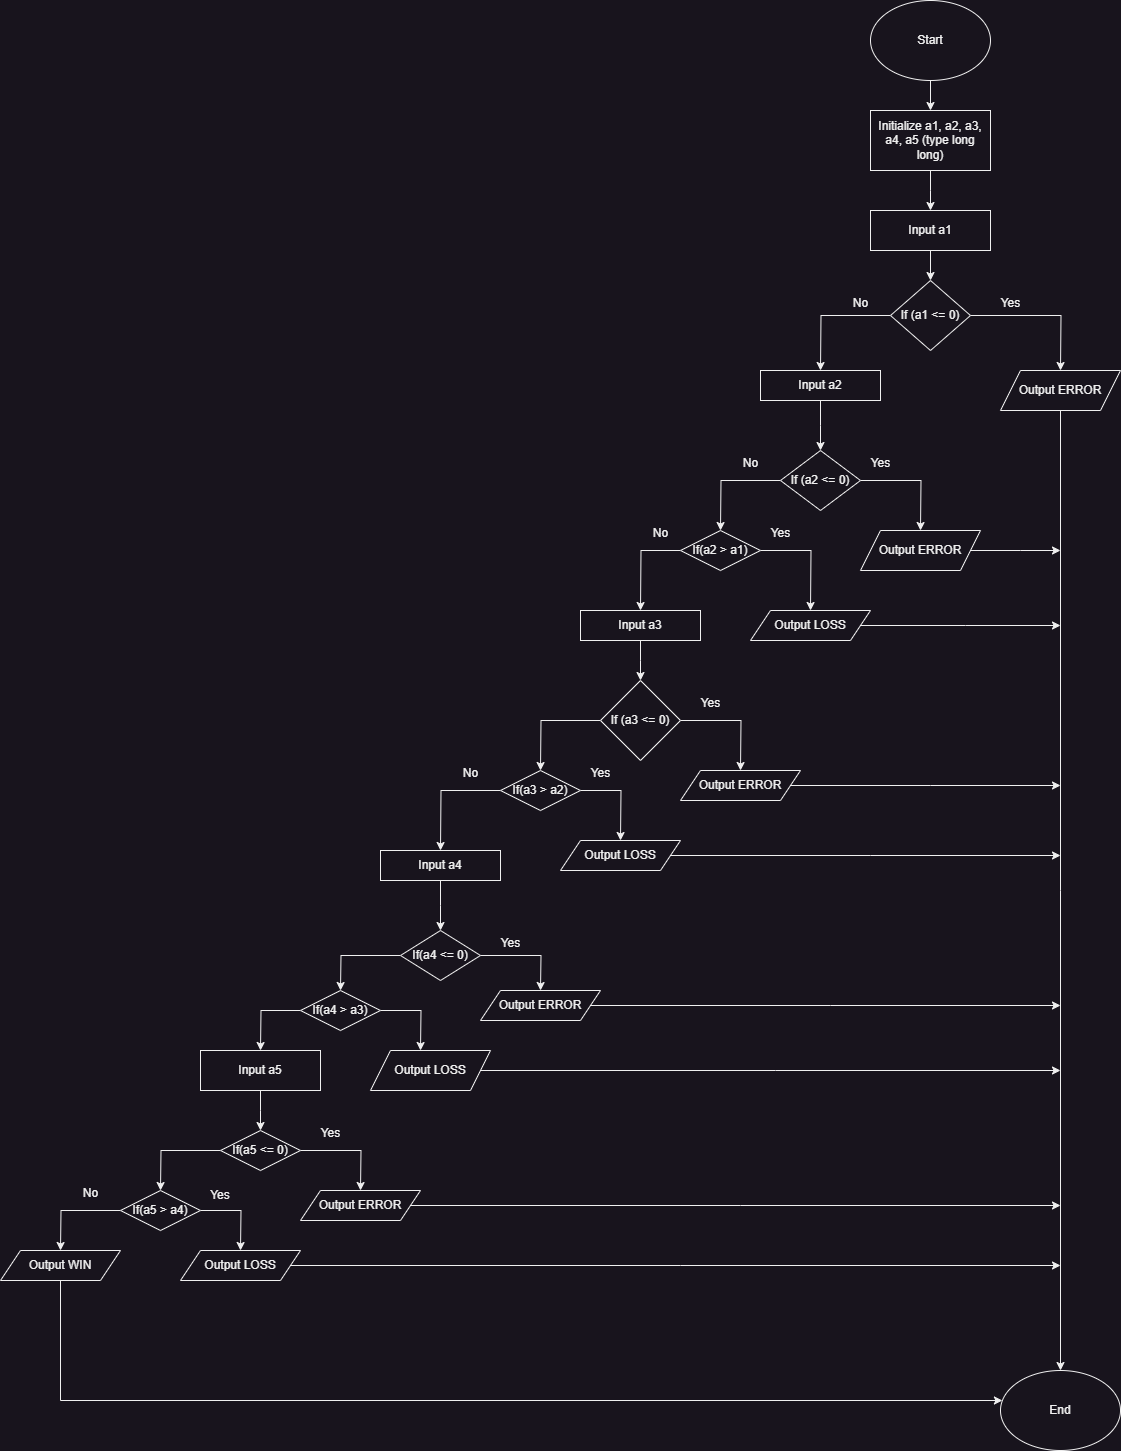

The diagram above was exported from draw.io. Its source (the exported page's mxGraphModel, read from the mxfile embedded in the PNG):
<mxGraphModel dx="1877" dy="621" grid="1" gridSize="10" guides="1" tooltips="1" connect="1" arrows="1" fold="1" page="1" pageScale="1" pageWidth="827" pageHeight="1169" math="0" shadow="0">
  <root>
    <mxCell id="0" />
    <mxCell id="1" parent="0" />
    <mxCell id="8KXOM7T8KuJxAq9gayZG-1" style="edgeStyle=orthogonalEdgeStyle;rounded=0;orthogonalLoop=1;jettySize=auto;html=1;exitX=0.5;exitY=1;exitDx=0;exitDy=0;" parent="1" source="8KXOM7T8KuJxAq9gayZG-2" edge="1">
      <mxGeometry relative="1" as="geometry">
        <mxPoint x="310" y="180" as="targetPoint" />
      </mxGeometry>
    </mxCell>
    <mxCell id="8KXOM7T8KuJxAq9gayZG-2" value="Start" style="ellipse;whiteSpace=wrap;html=1;" parent="1" vertex="1">
      <mxGeometry x="250" y="70" width="120" height="80" as="geometry" />
    </mxCell>
    <mxCell id="8KXOM7T8KuJxAq9gayZG-3" style="edgeStyle=orthogonalEdgeStyle;rounded=0;orthogonalLoop=1;jettySize=auto;html=1;" parent="1" source="8KXOM7T8KuJxAq9gayZG-4" edge="1">
      <mxGeometry relative="1" as="geometry">
        <mxPoint x="310" y="280" as="targetPoint" />
      </mxGeometry>
    </mxCell>
    <mxCell id="8KXOM7T8KuJxAq9gayZG-4" value="Initialize a1, a2, a3, a4, a5 (type long long)" style="rounded=0;whiteSpace=wrap;html=1;" parent="1" vertex="1">
      <mxGeometry x="250" y="180" width="120" height="60" as="geometry" />
    </mxCell>
    <mxCell id="8KXOM7T8KuJxAq9gayZG-5" style="edgeStyle=orthogonalEdgeStyle;rounded=0;orthogonalLoop=1;jettySize=auto;html=1;exitX=0.5;exitY=1;exitDx=0;exitDy=0;entryX=0.5;entryY=0;entryDx=0;entryDy=0;" parent="1" source="8KXOM7T8KuJxAq9gayZG-6" target="8KXOM7T8KuJxAq9gayZG-9" edge="1">
      <mxGeometry relative="1" as="geometry" />
    </mxCell>
    <mxCell id="8KXOM7T8KuJxAq9gayZG-6" value="Input a1" style="rounded=0;whiteSpace=wrap;html=1;" parent="1" vertex="1">
      <mxGeometry x="250" y="280" width="120" height="40" as="geometry" />
    </mxCell>
    <mxCell id="8KXOM7T8KuJxAq9gayZG-7" style="edgeStyle=orthogonalEdgeStyle;rounded=0;orthogonalLoop=1;jettySize=auto;html=1;" parent="1" source="8KXOM7T8KuJxAq9gayZG-9" edge="1">
      <mxGeometry relative="1" as="geometry">
        <mxPoint x="440" y="440" as="targetPoint" />
      </mxGeometry>
    </mxCell>
    <mxCell id="8KXOM7T8KuJxAq9gayZG-8" style="edgeStyle=orthogonalEdgeStyle;rounded=0;orthogonalLoop=1;jettySize=auto;html=1;exitX=0;exitY=0.5;exitDx=0;exitDy=0;" parent="1" source="8KXOM7T8KuJxAq9gayZG-9" edge="1">
      <mxGeometry relative="1" as="geometry">
        <mxPoint x="200" y="440" as="targetPoint" />
      </mxGeometry>
    </mxCell>
    <mxCell id="8KXOM7T8KuJxAq9gayZG-9" value="If (a1 &amp;lt;= 0)" style="rhombus;whiteSpace=wrap;html=1;" parent="1" vertex="1">
      <mxGeometry x="270" y="350" width="80" height="70" as="geometry" />
    </mxCell>
    <mxCell id="8KXOM7T8KuJxAq9gayZG-10" value="Yes" style="text;html=1;align=center;verticalAlign=middle;resizable=0;points=[];autosize=1;strokeColor=none;fillColor=none;" parent="1" vertex="1">
      <mxGeometry x="370" y="358" width="40" height="30" as="geometry" />
    </mxCell>
    <mxCell id="8KXOM7T8KuJxAq9gayZG-11" value="No" style="text;html=1;align=center;verticalAlign=middle;resizable=0;points=[];autosize=1;strokeColor=none;fillColor=none;" parent="1" vertex="1">
      <mxGeometry x="220" y="358" width="40" height="30" as="geometry" />
    </mxCell>
    <mxCell id="8KXOM7T8KuJxAq9gayZG-69" style="edgeStyle=orthogonalEdgeStyle;rounded=0;orthogonalLoop=1;jettySize=auto;html=1;" parent="1" source="8KXOM7T8KuJxAq9gayZG-12" edge="1">
      <mxGeometry relative="1" as="geometry">
        <mxPoint x="440" y="1440" as="targetPoint" />
      </mxGeometry>
    </mxCell>
    <mxCell id="8KXOM7T8KuJxAq9gayZG-12" value="Output ERROR" style="shape=parallelogram;perimeter=parallelogramPerimeter;whiteSpace=wrap;html=1;fixedSize=1;" parent="1" vertex="1">
      <mxGeometry x="380" y="440" width="120" height="40" as="geometry" />
    </mxCell>
    <mxCell id="8KXOM7T8KuJxAq9gayZG-13" style="edgeStyle=orthogonalEdgeStyle;rounded=0;orthogonalLoop=1;jettySize=auto;html=1;exitX=0.5;exitY=1;exitDx=0;exitDy=0;" parent="1" source="8KXOM7T8KuJxAq9gayZG-14" edge="1">
      <mxGeometry relative="1" as="geometry">
        <mxPoint x="200" y="520" as="targetPoint" />
      </mxGeometry>
    </mxCell>
    <mxCell id="8KXOM7T8KuJxAq9gayZG-14" value="Input a2" style="rounded=0;whiteSpace=wrap;html=1;" parent="1" vertex="1">
      <mxGeometry x="140" y="440" width="120" height="30" as="geometry" />
    </mxCell>
    <mxCell id="8KXOM7T8KuJxAq9gayZG-15" style="edgeStyle=orthogonalEdgeStyle;rounded=0;orthogonalLoop=1;jettySize=auto;html=1;" parent="1" source="8KXOM7T8KuJxAq9gayZG-17" edge="1">
      <mxGeometry relative="1" as="geometry">
        <mxPoint x="300" y="600" as="targetPoint" />
      </mxGeometry>
    </mxCell>
    <mxCell id="8KXOM7T8KuJxAq9gayZG-16" style="edgeStyle=orthogonalEdgeStyle;rounded=0;orthogonalLoop=1;jettySize=auto;html=1;" parent="1" source="8KXOM7T8KuJxAq9gayZG-17" edge="1">
      <mxGeometry relative="1" as="geometry">
        <mxPoint x="100" y="600" as="targetPoint" />
      </mxGeometry>
    </mxCell>
    <mxCell id="8KXOM7T8KuJxAq9gayZG-17" value="If (a2 &amp;lt;= 0)" style="rhombus;whiteSpace=wrap;html=1;" parent="1" vertex="1">
      <mxGeometry x="160" y="520" width="80" height="60" as="geometry" />
    </mxCell>
    <mxCell id="8KXOM7T8KuJxAq9gayZG-18" style="edgeStyle=orthogonalEdgeStyle;rounded=0;orthogonalLoop=1;jettySize=auto;html=1;exitX=0.5;exitY=1;exitDx=0;exitDy=0;" parent="1" source="8KXOM7T8KuJxAq9gayZG-9" target="8KXOM7T8KuJxAq9gayZG-9" edge="1">
      <mxGeometry relative="1" as="geometry" />
    </mxCell>
    <mxCell id="8KXOM7T8KuJxAq9gayZG-19" value="No" style="text;html=1;align=center;verticalAlign=middle;resizable=0;points=[];autosize=1;strokeColor=none;fillColor=none;" parent="1" vertex="1">
      <mxGeometry x="110" y="518" width="40" height="30" as="geometry" />
    </mxCell>
    <mxCell id="8KXOM7T8KuJxAq9gayZG-20" value="Yes" style="text;html=1;align=center;verticalAlign=middle;resizable=0;points=[];autosize=1;strokeColor=none;fillColor=none;" parent="1" vertex="1">
      <mxGeometry x="240" y="518" width="40" height="30" as="geometry" />
    </mxCell>
    <mxCell id="E5g2G_2Ni82mQ7C3GdSt-2" style="edgeStyle=orthogonalEdgeStyle;rounded=0;orthogonalLoop=1;jettySize=auto;html=1;" parent="1" source="8KXOM7T8KuJxAq9gayZG-21" edge="1">
      <mxGeometry relative="1" as="geometry">
        <mxPoint x="440" y="620" as="targetPoint" />
      </mxGeometry>
    </mxCell>
    <mxCell id="8KXOM7T8KuJxAq9gayZG-21" value="Output ERROR" style="shape=parallelogram;perimeter=parallelogramPerimeter;whiteSpace=wrap;html=1;fixedSize=1;" parent="1" vertex="1">
      <mxGeometry x="240" y="600" width="120" height="40" as="geometry" />
    </mxCell>
    <mxCell id="8KXOM7T8KuJxAq9gayZG-22" style="edgeStyle=orthogonalEdgeStyle;rounded=0;orthogonalLoop=1;jettySize=auto;html=1;" parent="1" source="8KXOM7T8KuJxAq9gayZG-24" edge="1">
      <mxGeometry relative="1" as="geometry">
        <mxPoint x="20" y="680" as="targetPoint" />
      </mxGeometry>
    </mxCell>
    <mxCell id="8KXOM7T8KuJxAq9gayZG-23" style="edgeStyle=orthogonalEdgeStyle;rounded=0;orthogonalLoop=1;jettySize=auto;html=1;" parent="1" source="8KXOM7T8KuJxAq9gayZG-24" edge="1">
      <mxGeometry relative="1" as="geometry">
        <mxPoint x="190" y="680" as="targetPoint" />
      </mxGeometry>
    </mxCell>
    <mxCell id="8KXOM7T8KuJxAq9gayZG-24" value="If(a2 &amp;gt; a1)" style="rhombus;whiteSpace=wrap;html=1;" parent="1" vertex="1">
      <mxGeometry x="60" y="600" width="80" height="40" as="geometry" />
    </mxCell>
    <mxCell id="8KXOM7T8KuJxAq9gayZG-25" value="Yes" style="text;html=1;align=center;verticalAlign=middle;resizable=0;points=[];autosize=1;strokeColor=none;fillColor=none;" parent="1" vertex="1">
      <mxGeometry x="140" y="588" width="40" height="30" as="geometry" />
    </mxCell>
    <mxCell id="8KXOM7T8KuJxAq9gayZG-26" value="No" style="text;html=1;align=center;verticalAlign=middle;resizable=0;points=[];autosize=1;strokeColor=none;fillColor=none;" parent="1" vertex="1">
      <mxGeometry x="20" y="588" width="40" height="30" as="geometry" />
    </mxCell>
    <mxCell id="E5g2G_2Ni82mQ7C3GdSt-3" style="edgeStyle=orthogonalEdgeStyle;rounded=0;orthogonalLoop=1;jettySize=auto;html=1;" parent="1" source="8KXOM7T8KuJxAq9gayZG-27" edge="1">
      <mxGeometry relative="1" as="geometry">
        <mxPoint x="440" y="695" as="targetPoint" />
      </mxGeometry>
    </mxCell>
    <mxCell id="8KXOM7T8KuJxAq9gayZG-27" value="Output LOSS" style="shape=parallelogram;perimeter=parallelogramPerimeter;whiteSpace=wrap;html=1;fixedSize=1;" parent="1" vertex="1">
      <mxGeometry x="130" y="680" width="120" height="30" as="geometry" />
    </mxCell>
    <mxCell id="8KXOM7T8KuJxAq9gayZG-28" style="edgeStyle=orthogonalEdgeStyle;rounded=0;orthogonalLoop=1;jettySize=auto;html=1;exitX=0.5;exitY=1;exitDx=0;exitDy=0;" parent="1" source="8KXOM7T8KuJxAq9gayZG-27" target="8KXOM7T8KuJxAq9gayZG-27" edge="1">
      <mxGeometry relative="1" as="geometry" />
    </mxCell>
    <mxCell id="8KXOM7T8KuJxAq9gayZG-29" style="edgeStyle=orthogonalEdgeStyle;rounded=0;orthogonalLoop=1;jettySize=auto;html=1;" parent="1" source="8KXOM7T8KuJxAq9gayZG-30" edge="1">
      <mxGeometry relative="1" as="geometry">
        <mxPoint x="20" y="750" as="targetPoint" />
      </mxGeometry>
    </mxCell>
    <mxCell id="8KXOM7T8KuJxAq9gayZG-30" value="Input a3" style="rounded=0;whiteSpace=wrap;html=1;" parent="1" vertex="1">
      <mxGeometry x="-40" y="680" width="120" height="30" as="geometry" />
    </mxCell>
    <mxCell id="8KXOM7T8KuJxAq9gayZG-31" style="edgeStyle=orthogonalEdgeStyle;rounded=0;orthogonalLoop=1;jettySize=auto;html=1;exitX=0.5;exitY=1;exitDx=0;exitDy=0;" parent="1" source="8KXOM7T8KuJxAq9gayZG-14" target="8KXOM7T8KuJxAq9gayZG-14" edge="1">
      <mxGeometry relative="1" as="geometry" />
    </mxCell>
    <mxCell id="8KXOM7T8KuJxAq9gayZG-32" style="edgeStyle=orthogonalEdgeStyle;rounded=0;orthogonalLoop=1;jettySize=auto;html=1;" parent="1" source="8KXOM7T8KuJxAq9gayZG-34" edge="1">
      <mxGeometry relative="1" as="geometry">
        <mxPoint x="120" y="840" as="targetPoint" />
      </mxGeometry>
    </mxCell>
    <mxCell id="8KXOM7T8KuJxAq9gayZG-33" style="edgeStyle=orthogonalEdgeStyle;rounded=0;orthogonalLoop=1;jettySize=auto;html=1;" parent="1" source="8KXOM7T8KuJxAq9gayZG-34" edge="1">
      <mxGeometry relative="1" as="geometry">
        <mxPoint x="-80" y="840" as="targetPoint" />
      </mxGeometry>
    </mxCell>
    <mxCell id="8KXOM7T8KuJxAq9gayZG-34" value="If (a3 &amp;lt;= 0)" style="rhombus;whiteSpace=wrap;html=1;" parent="1" vertex="1">
      <mxGeometry x="-20" y="750" width="80" height="80" as="geometry" />
    </mxCell>
    <mxCell id="8KXOM7T8KuJxAq9gayZG-35" value="Yes" style="text;html=1;align=center;verticalAlign=middle;resizable=0;points=[];autosize=1;strokeColor=none;fillColor=none;" parent="1" vertex="1">
      <mxGeometry x="70" y="758" width="40" height="30" as="geometry" />
    </mxCell>
    <mxCell id="8KXOM7T8KuJxAq9gayZG-36" style="edgeStyle=orthogonalEdgeStyle;rounded=0;orthogonalLoop=1;jettySize=auto;html=1;" parent="1" source="8KXOM7T8KuJxAq9gayZG-38" edge="1">
      <mxGeometry relative="1" as="geometry">
        <mxPoint y="910" as="targetPoint" />
      </mxGeometry>
    </mxCell>
    <mxCell id="8KXOM7T8KuJxAq9gayZG-37" style="edgeStyle=orthogonalEdgeStyle;rounded=0;orthogonalLoop=1;jettySize=auto;html=1;" parent="1" source="8KXOM7T8KuJxAq9gayZG-38" edge="1">
      <mxGeometry relative="1" as="geometry">
        <mxPoint x="-180" y="920" as="targetPoint" />
      </mxGeometry>
    </mxCell>
    <mxCell id="8KXOM7T8KuJxAq9gayZG-38" value="If(a3 &amp;gt; a2)" style="rhombus;whiteSpace=wrap;html=1;" parent="1" vertex="1">
      <mxGeometry x="-120" y="840" width="80" height="40" as="geometry" />
    </mxCell>
    <mxCell id="E5g2G_2Ni82mQ7C3GdSt-4" style="edgeStyle=orthogonalEdgeStyle;rounded=0;orthogonalLoop=1;jettySize=auto;html=1;" parent="1" source="8KXOM7T8KuJxAq9gayZG-39" edge="1">
      <mxGeometry relative="1" as="geometry">
        <mxPoint x="440" y="855" as="targetPoint" />
      </mxGeometry>
    </mxCell>
    <mxCell id="8KXOM7T8KuJxAq9gayZG-39" value="Output ERROR" style="shape=parallelogram;perimeter=parallelogramPerimeter;whiteSpace=wrap;html=1;fixedSize=1;" parent="1" vertex="1">
      <mxGeometry x="60" y="840" width="120" height="30" as="geometry" />
    </mxCell>
    <mxCell id="8KXOM7T8KuJxAq9gayZG-40" style="edgeStyle=orthogonalEdgeStyle;rounded=0;orthogonalLoop=1;jettySize=auto;html=1;exitX=0.5;exitY=1;exitDx=0;exitDy=0;" parent="1" source="8KXOM7T8KuJxAq9gayZG-38" target="8KXOM7T8KuJxAq9gayZG-38" edge="1">
      <mxGeometry relative="1" as="geometry" />
    </mxCell>
    <mxCell id="8KXOM7T8KuJxAq9gayZG-41" value="No" style="text;html=1;align=center;verticalAlign=middle;resizable=0;points=[];autosize=1;strokeColor=none;fillColor=none;" parent="1" vertex="1">
      <mxGeometry x="-170" y="828" width="40" height="30" as="geometry" />
    </mxCell>
    <mxCell id="8KXOM7T8KuJxAq9gayZG-42" value="Yes" style="text;html=1;align=center;verticalAlign=middle;resizable=0;points=[];autosize=1;strokeColor=none;fillColor=none;" parent="1" vertex="1">
      <mxGeometry x="-40" y="828" width="40" height="30" as="geometry" />
    </mxCell>
    <mxCell id="E5g2G_2Ni82mQ7C3GdSt-5" style="edgeStyle=orthogonalEdgeStyle;rounded=0;orthogonalLoop=1;jettySize=auto;html=1;" parent="1" source="8KXOM7T8KuJxAq9gayZG-43" edge="1">
      <mxGeometry relative="1" as="geometry">
        <mxPoint x="440" y="925" as="targetPoint" />
      </mxGeometry>
    </mxCell>
    <mxCell id="8KXOM7T8KuJxAq9gayZG-43" value="Output LOSS" style="shape=parallelogram;perimeter=parallelogramPerimeter;whiteSpace=wrap;html=1;fixedSize=1;" parent="1" vertex="1">
      <mxGeometry x="-60" y="910" width="120" height="30" as="geometry" />
    </mxCell>
    <mxCell id="8KXOM7T8KuJxAq9gayZG-44" style="edgeStyle=orthogonalEdgeStyle;rounded=0;orthogonalLoop=1;jettySize=auto;html=1;" parent="1" source="8KXOM7T8KuJxAq9gayZG-45" edge="1">
      <mxGeometry relative="1" as="geometry">
        <mxPoint x="-180" y="1000" as="targetPoint" />
      </mxGeometry>
    </mxCell>
    <mxCell id="8KXOM7T8KuJxAq9gayZG-45" value="Input a4" style="rounded=0;whiteSpace=wrap;html=1;" parent="1" vertex="1">
      <mxGeometry x="-240" y="920" width="120" height="30" as="geometry" />
    </mxCell>
    <mxCell id="8KXOM7T8KuJxAq9gayZG-46" style="edgeStyle=orthogonalEdgeStyle;rounded=0;orthogonalLoop=1;jettySize=auto;html=1;" parent="1" source="8KXOM7T8KuJxAq9gayZG-48" edge="1">
      <mxGeometry relative="1" as="geometry">
        <mxPoint x="-80" y="1060" as="targetPoint" />
      </mxGeometry>
    </mxCell>
    <mxCell id="8KXOM7T8KuJxAq9gayZG-47" style="edgeStyle=orthogonalEdgeStyle;rounded=0;orthogonalLoop=1;jettySize=auto;html=1;" parent="1" source="8KXOM7T8KuJxAq9gayZG-48" edge="1">
      <mxGeometry relative="1" as="geometry">
        <mxPoint x="-280" y="1060" as="targetPoint" />
      </mxGeometry>
    </mxCell>
    <mxCell id="8KXOM7T8KuJxAq9gayZG-48" value="If(a4 &amp;lt;= 0)" style="rhombus;whiteSpace=wrap;html=1;" parent="1" vertex="1">
      <mxGeometry x="-220" y="1000" width="80" height="50" as="geometry" />
    </mxCell>
    <mxCell id="8KXOM7T8KuJxAq9gayZG-49" value="Yes" style="text;html=1;align=center;verticalAlign=middle;resizable=0;points=[];autosize=1;strokeColor=none;fillColor=none;" parent="1" vertex="1">
      <mxGeometry x="-130" y="998" width="40" height="30" as="geometry" />
    </mxCell>
    <mxCell id="E5g2G_2Ni82mQ7C3GdSt-9" style="edgeStyle=orthogonalEdgeStyle;rounded=0;orthogonalLoop=1;jettySize=auto;html=1;" parent="1" source="8KXOM7T8KuJxAq9gayZG-50" edge="1">
      <mxGeometry relative="1" as="geometry">
        <mxPoint x="440" y="1075" as="targetPoint" />
      </mxGeometry>
    </mxCell>
    <mxCell id="8KXOM7T8KuJxAq9gayZG-50" value="Output ERROR" style="shape=parallelogram;perimeter=parallelogramPerimeter;whiteSpace=wrap;html=1;fixedSize=1;" parent="1" vertex="1">
      <mxGeometry x="-140" y="1060" width="120" height="30" as="geometry" />
    </mxCell>
    <mxCell id="8KXOM7T8KuJxAq9gayZG-51" style="edgeStyle=orthogonalEdgeStyle;rounded=0;orthogonalLoop=1;jettySize=auto;html=1;" parent="1" source="8KXOM7T8KuJxAq9gayZG-53" edge="1">
      <mxGeometry relative="1" as="geometry">
        <mxPoint x="-200" y="1120" as="targetPoint" />
      </mxGeometry>
    </mxCell>
    <mxCell id="8KXOM7T8KuJxAq9gayZG-52" style="edgeStyle=orthogonalEdgeStyle;rounded=0;orthogonalLoop=1;jettySize=auto;html=1;" parent="1" source="8KXOM7T8KuJxAq9gayZG-53" edge="1">
      <mxGeometry relative="1" as="geometry">
        <mxPoint x="-360" y="1120" as="targetPoint" />
      </mxGeometry>
    </mxCell>
    <mxCell id="8KXOM7T8KuJxAq9gayZG-53" value="If(a4 &amp;gt; a3)" style="rhombus;whiteSpace=wrap;html=1;" parent="1" vertex="1">
      <mxGeometry x="-320" y="1060" width="80" height="40" as="geometry" />
    </mxCell>
    <mxCell id="8KXOM7T8KuJxAq9gayZG-54" style="edgeStyle=orthogonalEdgeStyle;rounded=0;orthogonalLoop=1;jettySize=auto;html=1;" parent="1" source="8KXOM7T8KuJxAq9gayZG-55" edge="1">
      <mxGeometry relative="1" as="geometry">
        <mxPoint x="-360" y="1200" as="targetPoint" />
      </mxGeometry>
    </mxCell>
    <mxCell id="8KXOM7T8KuJxAq9gayZG-55" value="Input a5" style="rounded=0;whiteSpace=wrap;html=1;" parent="1" vertex="1">
      <mxGeometry x="-420" y="1120" width="120" height="40" as="geometry" />
    </mxCell>
    <mxCell id="E5g2G_2Ni82mQ7C3GdSt-8" style="edgeStyle=orthogonalEdgeStyle;rounded=0;orthogonalLoop=1;jettySize=auto;html=1;" parent="1" source="8KXOM7T8KuJxAq9gayZG-56" edge="1">
      <mxGeometry relative="1" as="geometry">
        <mxPoint x="440" y="1140" as="targetPoint" />
      </mxGeometry>
    </mxCell>
    <mxCell id="8KXOM7T8KuJxAq9gayZG-56" value="Output LOSS" style="shape=parallelogram;perimeter=parallelogramPerimeter;whiteSpace=wrap;html=1;fixedSize=1;" parent="1" vertex="1">
      <mxGeometry x="-250" y="1120" width="120" height="40" as="geometry" />
    </mxCell>
    <mxCell id="8KXOM7T8KuJxAq9gayZG-57" style="edgeStyle=orthogonalEdgeStyle;rounded=0;orthogonalLoop=1;jettySize=auto;html=1;" parent="1" source="8KXOM7T8KuJxAq9gayZG-59" edge="1">
      <mxGeometry relative="1" as="geometry">
        <mxPoint x="-260" y="1260" as="targetPoint" />
      </mxGeometry>
    </mxCell>
    <mxCell id="8KXOM7T8KuJxAq9gayZG-58" style="edgeStyle=orthogonalEdgeStyle;rounded=0;orthogonalLoop=1;jettySize=auto;html=1;" parent="1" source="8KXOM7T8KuJxAq9gayZG-59" edge="1">
      <mxGeometry relative="1" as="geometry">
        <mxPoint x="-460" y="1260" as="targetPoint" />
      </mxGeometry>
    </mxCell>
    <mxCell id="8KXOM7T8KuJxAq9gayZG-59" value="If(a5 &amp;lt;= 0)" style="rhombus;whiteSpace=wrap;html=1;" parent="1" vertex="1">
      <mxGeometry x="-400" y="1200" width="80" height="40" as="geometry" />
    </mxCell>
    <mxCell id="8KXOM7T8KuJxAq9gayZG-60" value="Yes" style="text;html=1;align=center;verticalAlign=middle;resizable=0;points=[];autosize=1;strokeColor=none;fillColor=none;" parent="1" vertex="1">
      <mxGeometry x="-310" y="1188" width="40" height="30" as="geometry" />
    </mxCell>
    <mxCell id="E5g2G_2Ni82mQ7C3GdSt-7" style="edgeStyle=orthogonalEdgeStyle;rounded=0;orthogonalLoop=1;jettySize=auto;html=1;" parent="1" source="8KXOM7T8KuJxAq9gayZG-61" edge="1">
      <mxGeometry relative="1" as="geometry">
        <mxPoint x="440" y="1275" as="targetPoint" />
      </mxGeometry>
    </mxCell>
    <mxCell id="8KXOM7T8KuJxAq9gayZG-61" value="Output ERROR" style="shape=parallelogram;perimeter=parallelogramPerimeter;whiteSpace=wrap;html=1;fixedSize=1;" parent="1" vertex="1">
      <mxGeometry x="-320" y="1260" width="120" height="30" as="geometry" />
    </mxCell>
    <mxCell id="8KXOM7T8KuJxAq9gayZG-62" style="edgeStyle=orthogonalEdgeStyle;rounded=0;orthogonalLoop=1;jettySize=auto;html=1;" parent="1" source="8KXOM7T8KuJxAq9gayZG-64" edge="1">
      <mxGeometry relative="1" as="geometry">
        <mxPoint x="-380" y="1320" as="targetPoint" />
      </mxGeometry>
    </mxCell>
    <mxCell id="8KXOM7T8KuJxAq9gayZG-63" style="edgeStyle=orthogonalEdgeStyle;rounded=0;orthogonalLoop=1;jettySize=auto;html=1;" parent="1" source="8KXOM7T8KuJxAq9gayZG-64" edge="1">
      <mxGeometry relative="1" as="geometry">
        <mxPoint x="-560" y="1320" as="targetPoint" />
      </mxGeometry>
    </mxCell>
    <mxCell id="8KXOM7T8KuJxAq9gayZG-64" value="If(a5 &amp;gt; a4)" style="rhombus;whiteSpace=wrap;html=1;" parent="1" vertex="1">
      <mxGeometry x="-500" y="1260" width="80" height="40" as="geometry" />
    </mxCell>
    <mxCell id="8KXOM7T8KuJxAq9gayZG-65" value="Yes" style="text;html=1;align=center;verticalAlign=middle;whiteSpace=wrap;rounded=0;" parent="1" vertex="1">
      <mxGeometry x="-430" y="1250" width="60" height="30" as="geometry" />
    </mxCell>
    <mxCell id="E5g2G_2Ni82mQ7C3GdSt-6" style="edgeStyle=orthogonalEdgeStyle;rounded=0;orthogonalLoop=1;jettySize=auto;html=1;" parent="1" source="8KXOM7T8KuJxAq9gayZG-66" edge="1">
      <mxGeometry relative="1" as="geometry">
        <mxPoint x="440" y="1335" as="targetPoint" />
      </mxGeometry>
    </mxCell>
    <mxCell id="8KXOM7T8KuJxAq9gayZG-66" value="Output LOSS" style="shape=parallelogram;perimeter=parallelogramPerimeter;whiteSpace=wrap;html=1;fixedSize=1;" parent="1" vertex="1">
      <mxGeometry x="-440" y="1320" width="120" height="30" as="geometry" />
    </mxCell>
    <mxCell id="8KXOM7T8KuJxAq9gayZG-78" style="edgeStyle=orthogonalEdgeStyle;rounded=0;orthogonalLoop=1;jettySize=auto;html=1;" parent="1" source="8KXOM7T8KuJxAq9gayZG-67" target="E5g2G_2Ni82mQ7C3GdSt-1" edge="1">
      <mxGeometry relative="1" as="geometry">
        <mxPoint x="-560" y="1520" as="targetPoint" />
        <Array as="points">
          <mxPoint x="-560" y="1470" />
        </Array>
      </mxGeometry>
    </mxCell>
    <mxCell id="8KXOM7T8KuJxAq9gayZG-67" value="Output WIN" style="shape=parallelogram;perimeter=parallelogramPerimeter;whiteSpace=wrap;html=1;fixedSize=1;" parent="1" vertex="1">
      <mxGeometry x="-620" y="1320" width="120" height="30" as="geometry" />
    </mxCell>
    <mxCell id="8KXOM7T8KuJxAq9gayZG-68" value="No" style="text;html=1;align=center;verticalAlign=middle;resizable=0;points=[];autosize=1;strokeColor=none;fillColor=none;" parent="1" vertex="1">
      <mxGeometry x="-550" y="1248" width="40" height="30" as="geometry" />
    </mxCell>
    <mxCell id="E5g2G_2Ni82mQ7C3GdSt-1" value="End" style="ellipse;whiteSpace=wrap;html=1;" parent="1" vertex="1">
      <mxGeometry x="380" y="1440" width="120" height="80" as="geometry" />
    </mxCell>
  </root>
</mxGraphModel>